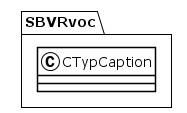

The diagram above was rendered by PlantUML. Its source (embedded in the PNG):
@startuml
!theme plain
package SBVRvoc {
class CTypCaption {
}
}
@enduml